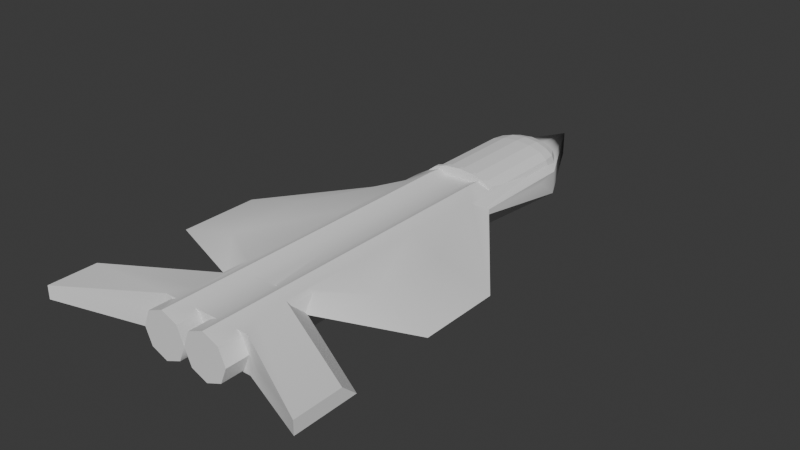 # Source: fighter.blend  (saved by Blender 4.2.66; exported with 4.5.12 LTS)
import bpy
from mathutils import Matrix  # noqa: F401  (used for matrix-valued properties, if any)

bpy.ops.wm.read_factory_settings(use_empty=True)
scene = bpy.context.scene
scene.name = 'Scene'

# ---- collections
col_collection = bpy.data.collections.new('Collection'); scene.collection.children.link(col_collection)

# ---- node groups
ng_smooth_by_angle_001 = bpy.data.node_groups.new('Smooth by Angle.001', 'GeometryNodeTree')
_s = ng_smooth_by_angle_001.interface.new_socket(name='Mesh', in_out='OUTPUT', socket_type='NodeSocketGeometry')
_s = ng_smooth_by_angle_001.interface.new_socket(name='Mesh', in_out='INPUT', socket_type='NodeSocketGeometry')
_s = ng_smooth_by_angle_001.interface.new_socket(name='Angle', in_out='INPUT', socket_type='NodeSocketFloat')
_s.subtype = 'ANGLE'
_s.default_value = 0.5236
_s.min_value = 0.0
_s.max_value = 3.142
_s.description = 'Maximum face angle for smooth edges'
_s = ng_smooth_by_angle_001.interface.new_socket(name='Ignore Sharpness', in_out='INPUT', socket_type='NodeSocketBool')
_s.force_non_field = True
ng_smooth_by_angle_001.description = 'Set the sharpness of mesh edges based on the angle between the neighboring faces'
ng_smooth_by_angle_001.is_modifier = True
_N = ng_smooth_by_angle_001.nodes; _L = ng_smooth_by_angle_001.links
n0 = _N.new('GeometryNodeSetShadeSmooth'); n0.name = 'Set Shade Smooth'; n0.location = (120, -80)
n0.domain = 'EDGE'
n1 = _N.new('GeometryNodeSetShadeSmooth'); n1.name = 'Set Shade Smooth.001'; n1.location = (300, -80)
n2 = _N.new('NodeGroupOutput'); n2.name = 'Group Output'; n2.location = (480, -80)
n3 = _N.new('GeometryNodeInputMeshEdgeAngle'); n3.name = 'Edge Angle'; n3.location = (-440, -240)
n4 = _N.new('NodeGroupInput'); n4.name = 'Group Input'; n4.location = (-80, -80)
n5 = _N.new('GeometryNodeInputEdgeSmooth'); n5.name = 'Is Edge Smooth'; n5.location = (-260, -120)
n6 = _N.new('GeometryNodeInputShadeSmooth'); n6.name = 'Is Shade Smooth'; n6.location = (-440, -397)
n7 = _N.new('FunctionNodeCompare'); n7.name = 'Compare'; n7.location = (-260, -260)
n7.operation = 'LESS_EQUAL'
n7.inputs[6].default_value = (0.0, 0.0, 0.0, 0.0)
n7.inputs[7].default_value = (0.0, 0.0, 0.0, 0.0)
n8 = _N.new('FunctionNodeBooleanMath'); n8.name = 'Boolean Math.001'; n8.location = (-80, -260)
n9 = _N.new('NodeGroupInput'); n9.name = 'Group Input.001'; n9.location = (-440, -329)
n10 = _N.new('NodeGroupInput'); n10.name = 'Group Input.002'; n10.location = (-259, -189)
n11 = _N.new('FunctionNodeBooleanMath'); n11.name = 'Boolean Math'; n11.location = (-80, -149)
n11.operation = 'OR'
n12 = _N.new('FunctionNodeBooleanMath'); n12.name = 'Boolean Math.002'; n12.location = (-260, -380)
n12.operation = 'OR'
n13 = _N.new('NodeGroupInput'); n13.name = 'Group Input.003'; n13.location = (-440, -460)
_L.new(n3.outputs[0], n7.inputs[0])
_L.new(n1.outputs[0], n2.inputs[0])
_L.new(n9.outputs[1], n7.inputs[1])
_L.new(n7.outputs[0], n8.inputs[0])
_L.new(n4.outputs[0], n0.inputs[0])
_L.new(n0.outputs[0], n1.inputs[0])
_L.new(n8.outputs[0], n0.inputs[2])
_L.new(n10.outputs[2], n11.inputs[1])
_L.new(n5.outputs[0], n11.inputs[0])
_L.new(n11.outputs[0], n0.inputs[1])
_L.new(n13.outputs[2], n12.inputs[1])
_L.new(n6.outputs[0], n12.inputs[0])
_L.new(n12.outputs[0], n8.inputs[1])
n2.is_active_output = True

# ---- world
world_world = bpy.data.worlds.new('World'); scene.world = world_world
world_world.use_nodes = True; world_world.node_tree.nodes.clear()
_N = world_world.node_tree.nodes; _L = world_world.node_tree.links
n0 = _N.new('ShaderNodeOutputWorld'); n0.name = 'World Output'; n0.location = (300, 300)
n1 = _N.new('ShaderNodeBackground'); n1.name = 'Background'; n1.location = (10, 300)
n1.inputs[0].default_value = (0.05088, 0.05088, 0.05088, 1.0)
_L.new(n1.outputs[0], n0.inputs[0])
n0.is_active_output = True
world_world.color = (0.05088, 0.05088, 0.05088)
world_world.sun_shadow_jitter_overblur = 0.0

# ---- meshes
me_cube_002 = bpy.data.meshes.new('Cube.002')
me_cube_002.from_pydata([(0.5, 1.5, 0.4062), (1.0, -8.0, -0.4), (-5.588e-09, 1.61, 0.4609), (1.0, -8.0, 0.4), (0.2966, 1.573, 0.4426), (0.5729, 1.573, 0.3045), (0.5, -8.5, 0.5), (1.0, 1.0, -0.4), (0.6096, 1.61, 0.1562), (0.5729, 1.297, 0.4426), (0.6096, 1.0, 0.4609), (0.8536, -8.5, 0.3536), (9.313e-09, 1.84, 0.1562), (0.0, 1.0, -0.4), (-5.588e-09, 1.782, 0.3227), (1.0, 0.5, 0.0), (0.3331, 1.782, 0.1562), (1.0, -8.5, 3.497e-07), (0.3162, 1.729, 0.3142), (0.0, -8.0, -0.4), (0.7818, 1.333, 0.1562), (0.729, 1.316, 0.3142), (0.0, -8.0, 0.4), (0.8536, -8.5, -0.3536), (0.8395, 1.0, 0.1562), (0.5, 0.5, -0.5), (0.7818, 1.0, 0.3227), (0.0, -1.404, 0.4), (0.3162, 1.316, 0.5207), (1.118e-08, 1.333, 0.5471), (0.5, -8.5, -0.5), (0.0, -6.636, 0.4), (0.3331, 1.0, 0.5471), (-9.313e-10, 1.0, 0.5759), (0.0, -1.404, -0.4), (0.6096, 1.61, -0.2202), (0.1464, -8.5, -0.3536), (0.0, -6.636, -0.4), (9.313e-09, 1.84, -0.2202), (0.3331, 1.782, -0.2202), (0.0, -8.5, 3.497e-07), (0.0, -3.148, 0.4), (0.7818, 1.333, -0.2202), (0.8395, 1.0, -0.2202), (0.1464, -8.5, 0.3536), (0.0, -4.892, 0.4), (0.7818, -1.0, 0.3227), (-9.313e-10, -1.0, 0.5759), (0.0, -3.148, -0.4), (0.8395, -1.0, -0.2202), (0.0, -4.892, -0.4), (3.0, -9.0, 0.2579), (0.8395, -1.1, -0.2202), (-9.313e-10, -1.1, 0.5759), (0.8395, -1.1, 0.1562), (1.0, 1.0, 0.1132), (0.6096, -1.1, 0.4609), (1.0, -1.404, 0.1132), (-9.313e-10, -1.1, -0.06597), (0.225, -6.625, 0.4), (1.0, -6.636, 0.1132), (0.8395, -1.0, 0.1562), (1.76, -4.027, 0.4), (0.6096, -1.0, 0.4609), (3.0, -4.148, 0.1132), (0.3331, -1.0, 0.5471), (3.0, -5.892, 0.1132), (0.3331, -1.1, 0.5471), (1.761, -5.771, 0.4), (0.7818, -1.1, 0.3227), (3.0, -7.636, -0.02888), (-9.313e-10, -1.0, 0.6231), (3.0, -7.956, 0.2579), (-9.313e-10, -1.1, 0.6231), (0.0, 3.0, -0.4), (0.6096, -1.0, 0.5081), (0.0, 2.0, -0.4), (0.3331, -1.0, 0.5943), (0.3331, -1.1, 0.5943), (0.0, 3.0, 0.1132), (0.7818, -1.0, 0.3699), (0.6096, -1.1, 0.5081), (1.0, -1.404, 7.4e-08), (0.2586, -5.021, 0.4), (0.7818, -1.1, 0.3699), (0.7414, -5.262, 0.4), (0.7414, -6.338, 0.4), (0.2586, -6.606, 0.4), (0.2586, -6.636, -0.4), (0.7414, -6.636, -0.4), (0.7414, -8.0, -0.4), (0.2586, -8.0, -0.4), (0.2586, -8.0, 0.4), (0.1464, -8.0, 0.3536), (1.0, -8.0, 3.303e-07), (0.8536, -8.0, 0.3536), (0.7414, -8.0, 0.4), (0.1464, -8.0, -0.3536), (0.0, -8.0, 3.303e-07), (0.8536, -8.0, -0.3536), (0.7414, -3.518, 0.4), (0.2586, -3.277, 0.4), (0.2586, 0.5, -0.4), (0.7414, 0.5, -0.4), (0.7414, -1.404, -0.4), (0.2586, -1.404, -0.4), (0.2586, -4.978, -0.4), (0.7414, -5.139, -0.4), (0.2586, -1.404, 0.4), (0.7414, -1.937, 0.4), (0.7414, -7.541, 0.4), (0.2586, -6.684, 0.4), (0.7414, -3.395, -0.4), (0.2586, -3.234, -0.4), (0.2586, -6.641, 0.4), (0.7414, -6.873, 0.4), (0.9392, -1.404, 0.1469), (0.9392, 0.5, 0.1468), (0.2427, -6.625, 0.3934), (0.8536, -6.347, 0.3536), (0.9446, -6.635, 0.1337), (0.84, -1.795, 0.3592), (0.8536, -1.8, 0.3536), (0.2519, -6.635, 0.3972), (0.8616, -6.857, 0.3342), (0.8536, -6.875, 0.3536), (0.8536, -1.398, 0.3536), (0.5, -1.398, 0.5), (3.0, -9.0, -0.0265), (0.8199, 0.5, 0.2128), (0.8199, 1.0, 0.2128), (0.0, -1.1, 0.4), (0.2586, -1.1, 0.4), (0.0, 1.745, 0.3522), (0.0, 1.696, 0.2055), (0.0, 1.611, 0.2159), (0.0, 1.803, 0.1191), (0.0, 1.803, 0.2603), (0.0, 1.782, 0.3227), (0.0, 1.0, 0.2906), (0.3037, 1.738, 0.2941), (0.3193, 1.739, 0.2854), (0.6082, 1.608, 0.1617), (0.7956, 1.253, 0.1562), (0.7818, 1.333, 0.1417), (0.6499, 1.545, 0.1562), (0.1643, 1.754, 0.3183), (0.5462, -1.1, 0.4572), (0.7075, -1.0, 0.3823), (0.687, -1.1, 0.3988), (0.8061, 0.1153, 0.2527), (0.7818, -0.6379, 0.3227), (0.7818, -1.1, 0.3595), (0.7818, -1.0, 0.3516), (0.4971, -1.1, 0.4843), (0.8199, 0.1603, 0.2128), (0.2942, -1.1, 0.4)], [], [(15, 55, 57, 82), (82, 7, 55, 15), (83, 45, 31, 59, 87), (86, 68, 85), (91, 19, 37, 88), (89, 60, 1, 90), (93, 92, 22, 98), (98, 19, 91, 97), (94, 3, 96, 95), (1, 94, 99, 90), (7, 13, 76, 74), (41, 45, 83, 101), (68, 62, 100, 85), (102, 105, 34, 13, 7, 82, 104, 103), (88, 37, 50, 106), (107, 66, 60, 89), (108, 27, 41, 101), (100, 62, 109), (59, 31, 22, 92, 111), (96, 3, 110), (70, 72, 51, 128), (48, 34, 105, 113), (104, 82, 64, 112), (112, 64, 66, 107), (106, 50, 48, 113), (82, 57, 64), (59, 111, 114), (115, 110, 3, 51, 72), (1, 60, 70, 128), (128, 51, 3, 94, 1), (129, 117, 116, 57, 55, 130), (59, 118, 87), (119, 120, 60, 66, 68, 86), (122, 121, 109, 62, 64, 57, 116), (62, 68, 66, 64), (118, 59, 114, 123), (115, 72, 70, 60, 120, 124, 125), (131, 27, 108, 132), (76, 135, 134, 136, 137, 138, 133, 79, 74), (76, 13, 139, 135), (130, 55, 79, 133, 146, 140, 141, 142, 145, 144, 143), (55, 7, 74, 79), (154, 127, 126, 150, 151, 148, 153, 152, 149, 147), (126, 116, 117, 129, 155, 150), (95, 11, 17, 94), (124, 120, 119, 125), (17, 23, 99, 94), (23, 30, 25, 103, 104, 112, 107, 89, 90, 99), (102, 25, 30, 36, 97, 91, 88, 106, 113, 105), (97, 36, 40, 98), (23, 17, 11, 6, 44, 40, 36, 30), (40, 44, 93, 98), (132, 108, 127, 154, 156), (25, 102, 103), (86, 85, 100, 109, 121, 122, 126, 127, 6, 11, 95, 96, 110, 115, 125, 119), (122, 116, 126), (92, 93, 44, 6, 127, 108, 101, 83, 87, 118, 123, 114, 111), (14, 138, 137), (146, 18, 141, 140), (140, 141, 16, 12, 137, 138, 146), (14, 2, 4, 18, 146, 133, 138), (146, 138, 133), (18, 4, 0, 5), (18, 5, 142, 141), (8, 16, 141, 142), (26, 130, 143, 20, 21), (130, 24, 143), (142, 5, 21, 20, 145), (145, 8, 142), (5, 0, 9, 21), (21, 9, 10, 26), (28, 29, 33, 32), (0, 4, 28, 9), (4, 2, 29, 28), (9, 28, 32, 10), (144, 20, 143), (24, 43, 42, 144, 143), (16, 8, 35, 39), (12, 16, 39, 38), (145, 20, 144), (144, 42, 35, 8, 145), (155, 129, 130, 26, 151, 150), (150, 151, 46, 61, 24, 130, 129, 155), (10, 32, 65, 63), (43, 24, 61, 49), (32, 33, 47, 65), (151, 26, 10, 63, 148), (46, 151, 148), (53, 58, 52, 54, 69, 149, 147, 154, 156, 132, 131), (56, 67, 53, 131, 132, 156, 154, 147, 149), (63, 65, 77, 75), (49, 61, 54, 52), (152, 84, 81, 56, 149), (69, 152, 149), (65, 47, 71, 77), (61, 46, 69, 54), (77, 71, 73, 78), (80, 75, 81, 84), (75, 77, 78, 81), (67, 56, 81, 78), (153, 80, 84, 152), (152, 69, 46, 153), (75, 80, 153, 148, 63), (46, 148, 153), (53, 67, 78, 73), (47, 53, 73, 71), (38, 39, 35, 42, 43, 49, 52, 58)])
me_cube_002.polygons.foreach_set('use_smooth', [1, 1, 1, 1, 1, 1, 1, 1, 1, 1, 1, 1, 1, 1, 1, 1, 1, 1, 1, 1, 1, 1, 1, 1, 1, 1, 1, 1, 1, 1, 1, 1, 1, 1, 1, 1, 1, 1, 1, 1, 1, 1, 1, 1, 1, 1, 1, 1, 1, 1, 1, 1, 1, 1, 1, 1, 1, 0, 0, 0, 0, 0, 0, 0, 0, 0, 0, 0, 0, 0, 0, 0, 0, 0, 0, 0, 0, 0, 0, 0, 0, 0, 0, 0, 0, 0, 0, 0, 0, 0, 0, 0, 0, 0, 0, 0, 0, 0, 0, 0, 0, 0, 0, 0, 0, 0, 0])
_uv = me_cube_002.uv_layers.new(name='UVMap')
_uv.uv.foreach_set('vector', [0.5, 0.5139, 0.5354, 0.5, 0.5354, 0.5668, 0.5, 0.5668, 0.5, 0.5668, 0.375, 0.5, 0.5354, 0.5, 0.5, 0.5139, 0.7339, 0.6637, 0.75, 0.6637, 0.75, 0.7121, 0.7084, 0.7117, 0.7069, 0.7107, 0.6854, 0.6956, 0.6401, 0.6637, 0.7037, 0.6637, 0.2823, 0.75, 0.25, 0.75, 0.25, 0.7121, 0.2823, 0.7121, 0.3427, 0.7121, 0.5354, 0.7121, 0.375, 0.75, 0.3427, 0.75, 0.6105, 0.8567, 0.625, 0.8427, 0.625, 0.875, 0.5, 0.875, 0.5, 0.875, 0.375, 0.875, 0.375, 0.8427, 0.3895, 0.8567, 0.5, 0.75, 0.625, 0.75, 0.625, 0.7823, 0.6105, 0.7683, 0.375, 0.75, 0.5, 0.75, 0.3895, 0.7683, 0.375, 0.7823, 0.375, 0.5, 0.25, 0.5, 0.25, 0.5, 0.375, 0.5, 0.75, 0.6152, 0.75, 0.6637, 0.7339, 0.6637, 0.7339, 0.6152, 0.6401, 0.6637, 0.6401, 0.6152, 0.7037, 0.6152, 0.7037, 0.6637, 0.2823, 0.5139, 0.2823, 0.5668, 0.25, 0.5668, 0.25, 0.5, 0.375, 0.5, 0.5, 0.5668, 0.3427, 0.5668, 0.3427, 0.5139, 0.2823, 0.7121, 0.25, 0.7121, 0.25, 0.6637, 0.2608, 0.6637, 0.2809, 0.6637, 0.4898, 0.6637, 0.5354, 0.7121, 0.3427, 0.7121, 0.7016, 0.5668, 0.75, 0.5668, 0.75, 0.6152, 0.7339, 0.6152, 0.7037, 0.6152, 0.6401, 0.6152, 0.6558, 0.5766, 0.7079, 0.7118, 0.75, 0.7121, 0.75, 0.75, 0.7177, 0.75, 0.7043, 0.7135, 0.6573, 0.75, 0.625, 0.75, 0.6526, 0.7373, 0.5354, 0.7121, 0.625, 0.721, 0.625, 0.75, 0.5361, 0.75, 0.25, 0.6152, 0.25, 0.5668, 0.2823, 0.5668, 0.2608, 0.6152, 0.3427, 0.5668, 0.5, 0.5668, 0.5354, 0.6152, 0.2809, 0.6152, 0.2809, 0.6152, 0.5354, 0.6152, 0.4898, 0.6637, 0.2809, 0.6637, 0.2608, 0.6637, 0.25, 0.6637, 0.25, 0.6152, 0.2608, 0.6152, 0.5, 0.5668, 0.5354, 0.5668, 0.5354, 0.6152, 0.625, 0.721, 0.625, 0.7223, 0.625, 0.721, 0.625, 0.721, 0.625, 0.7403, 0.625, 0.75, 0.625, 0.75, 0.625, 0.721, 0.375, 0.75, 0.5354, 0.7121, 0.5354, 0.7121, 0.5361, 0.75, 0.5361, 0.75, 0.625, 0.75, 0.625, 0.75, 0.5, 0.75, 0.375, 0.75, 0.5786, 0.5139, 0.55, 0.5139, 0.55, 0.5668, 0.5354, 0.5668, 0.5354, 0.5, 0.5786, 0.5, 0.7084, 0.7117, 0.7044, 0.7118, 0.7069, 0.7107, 0.6602, 0.696, 0.5477, 0.7121, 0.5354, 0.7121, 0.5354, 0.6637, 0.6401, 0.6637, 0.6854, 0.6956, 0.6225, 0.5742, 0.6249, 0.5741, 0.6558, 0.5766, 0.6401, 0.6152, 0.5354, 0.6152, 0.5354, 0.5668, 0.55, 0.5668, 0.6401, 0.6152, 0.6401, 0.6637, 0.5354, 0.6637, 0.5354, 0.6152, 0.623, 0.7208, 0.625, 0.721, 0.625, 0.721, 0.6242, 0.7209, 0.625, 0.721, 0.625, 0.721, 0.5354, 0.7121, 0.5354, 0.7121, 0.5418, 0.7127, 0.6056, 0.7191, 0.6113, 0.7196, 0.75, 0.5583, 0.75, 0.5668, 0.7016, 0.5668, 0.7016, 0.5583, 0.375, 0.375, 0.5675, 0.4046, 0.5642, 0.4105, 0.5372, 0.4108, 0.5813, 0.4241, 0.6009, 0.4281, 0.6101, 0.4279, 0.5354, 0.5, 0.375, 0.5, 0.0, 0.0, 0.0, 0.0, 0.0, 0.0, 0.0, 0.0, 0.5786, 0.5, 0.5354, 0.5, 0.5354, 0.5, 0.675, 0.5, 0.6404, 0.5, 0.6137, 0.5, 0.6099, 0.5, 0.5564, 0.5, 0.554, 0.5, 0.5477, 0.5, 0.554, 0.5, 0.5354, 0.5, 0.375, 0.5, 0.375, 0.5, 0.5354, 0.5, 1.0, 0.5889, 1.0, 0.6054, 0.875, 0.6055, 0.875, 0.5214, 0.8924, 0.5632, 0.9229, 0.5833, 0.8963, 0.5833, 0.8973, 0.5889, 0.9312, 0.5889, 0.9815, 0.5889, 0.875, 0.6055, 0.8019, 0.6058, 0.8019, 0.5, 0.862, 0.5, 0.858, 0.5188, 0.875, 0.5214, 0.875, 0.9722, 0.875, 1.0, 0.75, 1.0, 0.75, 0.9722, 0.8682, 0.9087, 0.7973, 0.8964, 0.875, 0.8804, 0.875, 0.9097, 0.75, 1.0, 0.625, 1.0, 0.625, 0.9722, 0.75, 0.9722, 0.625, 1.0, 0.5, 1.0, 0.5, 0.5, 0.5854, 0.5, 0.5854, 0.6058, 0.5854, 0.7164, 0.5854, 0.8133, 0.5854, 0.8964, 0.5854, 0.9722, 0.625, 0.9722, 0.4146, 0.5, 0.5, 0.5, 0.5, 1.0, 0.375, 1.0, 0.375, 0.9722, 0.4146, 0.9722, 0.4146, 0.8964, 0.4146, 0.8043, 0.4146, 0.7075, 0.4146, 0.6058, 0.375, 0.9722, 0.375, 1.0, 0.25, 1.0, 0.25, 0.9722, 0.4197, 0.4197, 0.49, 0.25, 0.4197, 0.4197, 0.25, 0.49, 0.08029, 0.4197, 0.01, 0.25, 0.08029, 0.4197, 0.25, 0.49, 0.25, 1.0, 0.125, 1.0, 0.125, 0.9722, 0.25, 0.9722, 0.08536, 0.5889, 0.08536, 0.6058, 0.0, 0.6054, 0.0, 0.5889, 0.07349, 0.5889, 0.75, 0.49, 0.6341, 0.442, 0.8659, 0.442, 0.9146, 0.8799, 0.9146, 0.8201, 0.9146, 0.7232, 0.9146, 0.6354, 0.8798, 0.6275, 0.875, 0.6278, 0.875, 0.6055, 1.0, 0.6054, 1.0, 1.0, 0.875, 1.0, 0.875, 0.9722, 0.9146, 0.9722, 0.9146, 0.9467, 0.9146, 0.9096, 0.875, 0.9097, 0.875, 0.8804, 0.875, 0.6278, 0.8019, 0.6058, 0.875, 0.6055, 0.08536, 0.9722, 0.125, 0.9722, 0.125, 1.0, 0.0, 1.0, 0.0, 0.6054, 0.08536, 0.6058, 0.08536, 0.7099, 0.08536, 0.8067, 0.08536, 0.8948, 0.09095, 0.8958, 0.08772, 0.8964, 0.08536, 0.8967, 0.08536, 0.8991, 0.5625, 0.375, 0.5625, 0.375, 0.5391, 0.375, 0.5625, 0.4075, 0.5625, 0.4375, 0.5511, 0.4375, 0.5545, 0.4346, 0.5545, 0.4346, 0.5511, 0.4375, 0.5, 0.4375, 0.5, 0.375, 0.5391, 0.375, 0.5625, 0.375, 0.5625, 0.4075, 0.5625, 0.375, 0.625, 0.375, 0.625, 0.4375, 0.5625, 0.4375, 0.5625, 0.4075, 0.5758, 0.375, 0.5625, 0.375, 0.5625, 0.4075, 0.5625, 0.375, 0.5758, 0.375, 0.5625, 0.4375, 0.625, 0.4375, 0.625, 0.5, 0.5625, 0.5, 0.5625, 0.4375, 0.5625, 0.5, 0.5023, 0.5, 0.5511, 0.4375, 0.5, 0.5, 0.5, 0.4375, 0.5511, 0.4375, 0.5023, 0.5, 0.5625, 0.625, 0.5212, 0.625, 0.5, 0.5775, 0.5, 0.5625, 0.5625, 0.5625, 0.5212, 0.625, 0.5, 0.625, 0.5, 0.5775, 0.5023, 0.5, 0.5625, 0.5, 0.5625, 0.5625, 0.5, 0.5625, 0.5, 0.5146, 0.5, 0.5146, 0.5, 0.5, 0.5023, 0.5, 0.5625, 0.5, 0.625, 0.5, 0.625, 0.5625, 0.5625, 0.5625, 0.5625, 0.5625, 0.625, 0.5625, 0.625, 0.625, 0.5625, 0.625, 0.6875, 0.5625, 0.75, 0.5625, 0.75, 0.625, 0.6875, 0.625, 0.625, 0.5, 0.6875, 0.5, 0.6875, 0.5625, 0.625, 0.5625, 0.6875, 0.5, 0.75, 0.5, 0.75, 0.5625, 0.6875, 0.5625, 0.625, 0.5625, 0.6875, 0.5625, 0.6875, 0.625, 0.625, 0.625, 0.5, 0.5625, 0.5, 0.5625, 0.5, 0.5775, 0.5, 0.625, 0.5, 0.625, 0.5, 0.5625, 0.5, 0.5625, 0.5, 0.5775, 0.5, 0.4375, 0.5, 0.5, 0.5, 0.5, 0.5, 0.4375, 0.5, 0.375, 0.5, 0.4375, 0.5, 0.4375, 0.5, 0.375, 0.5, 0.5146, 0.5, 0.5625, 0.5, 0.5625, 0.5, 0.5625, 0.5, 0.5625, 0.5, 0.5, 0.5, 0.5, 0.5, 0.5146, 0.5213, 0.625, 0.5213, 0.625, 0.5212, 0.625, 0.5625, 0.625, 0.5625, 0.625, 0.5362, 0.625, 0.5362, 0.625, 0.5625, 0.625, 0.5625, 0.625, 0.5, 0.625, 0.5, 0.625, 0.5212, 0.625, 0.5213, 0.625, 0.5213, 0.625, 0.625, 0.625, 0.6875, 0.625, 0.6875, 0.625, 0.625, 0.625, 0.5, 0.625, 0.5, 0.625, 0.5, 0.625, 0.5, 0.625, 0.6875, 0.625, 0.75, 0.625, 0.75, 0.625, 0.6875, 0.625, 0.5625, 0.625, 0.5625, 0.625, 0.625, 0.625, 0.625, 0.625, 0.5895, 0.625, 0.5625, 0.625, 0.5625, 0.625, 0.5895, 0.625, 0.75, 0.625, 0.0, 0.0, 0.5, 0.625, 0.5, 0.625, 0.5625, 0.625, 0.5969, 0.625, 0.6246, 0.6146, 0.6427, 0.6194, 0.5791, 0.5366, 0.5769, 0.5285, 0.5445, 0.4537, 0.625, 0.625, 0.6875, 0.625, 0.75, 0.625, 0.5445, 0.4537, 0.5769, 0.5285, 0.5791, 0.5366, 0.6427, 0.6194, 0.6246, 0.6146, 0.5969, 0.625, 0.625, 0.625, 0.6875, 0.625, 0.6875, 0.625, 0.625, 0.625, 0.5, 0.625, 0.5, 0.625, 0.5, 0.625, 0.5, 0.625, 0.5625, 0.625, 0.5625, 0.625, 0.625, 0.625, 0.625, 0.625, 0.5969, 0.625, 0.5625, 0.625, 0.5625, 0.625, 0.5969, 0.625, 0.6875, 0.625, 0.75, 0.625, 0.75, 0.625, 0.6875, 0.625, 0.5, 0.625, 0.5625, 0.625, 0.5625, 0.625, 0.5, 0.625, 0.6875, 0.625, 0.75, 0.625, 0.75, 0.625, 0.6875, 0.625, 0.5625, 0.625, 0.625, 0.625, 0.625, 0.625, 0.5625, 0.625, 0.625, 0.625, 0.6875, 0.625, 0.6875, 0.625, 0.625, 0.625, 0.6875, 0.625, 0.625, 0.625, 0.625, 0.625, 0.6875, 0.625, 0.5625, 0.625, 0.5625, 0.625, 0.5625, 0.625, 0.5625, 0.625, 0.5625, 0.625, 0.5625, 0.625, 0.5625, 0.625, 0.5625, 0.625, 0.625, 0.625, 0.5625, 0.625, 0.5625, 0.625, 0.5895, 0.625, 0.625, 0.625, 0.5625, 0.625, 0.5895, 0.625, 0.5625, 0.625, 0.75, 0.625, 0.6875, 0.625, 0.6875, 0.625, 0.75, 0.625, 0.0, 0.0, 0.0, 0.0, 0.0, 0.0, 0.0, 0.0, 0.5, 0.375, 0.5, 0.4375, 0.5, 0.5, 0.5, 0.5625, 0.5, 0.625, 0.5, 0.625, 0.5, 0.625, 0.0, 0.0])
me_cube_002.update()

# ---- objects
ob_cube = bpy.data.objects.new('Cube', me_cube_002)

# ---- transforms, parenting, visibility, modifiers, constraints
ob_cube.location = (0.0, 4.0, 2.98e-08)
_m = ob_cube.modifiers.new('Mirror', 'MIRROR')
_m = ob_cube.modifiers.new('Smooth by Angle.001', 'NODES')
_m.node_group = ng_smooth_by_angle_001
_m.use_pin_to_last = True
_m.show_group_selector = False

# ---- collection membership
col_collection.objects.link(ob_cube)

# ---- scene / render settings (as saved in the file)
scene.frame_start = 1; scene.frame_end = 250; scene.frame_set(1)
scene.render.engine = 'BLENDER_EEVEE_NEXT'
bpy.context.view_layer.update()

# ---- added for rendering (the .blend has no active camera and no usable light): camera, sun
cam_auto = bpy.data.cameras.new('AutoCamera')
cam_auto.lens = 50.0
cam_auto.sensor_width = 36.0
cam_auto.clip_end = 1000.0
ob_auto_camera = bpy.data.objects.new('AutoCamera', cam_auto)
scene.collection.objects.link(ob_auto_camera)
ob_auto_camera.location = (12.4566, -13.9479, 10.0268)
ob_auto_camera.rotation_euler = (1.09748, -7.21219e-08, 0.694738)
scene.camera = ob_auto_camera
light_auto_sun = bpy.data.lights.new('AutoSun', 'SUN')
light_auto_sun.energy = 3.0
light_auto_sun.angle = 0.0523599
ob_auto_sun = bpy.data.objects.new('AutoSun', light_auto_sun)
scene.collection.objects.link(ob_auto_sun)
ob_auto_sun.rotation_euler = (0.872665, 0.174533, 0.523599)
bpy.context.view_layer.update()
